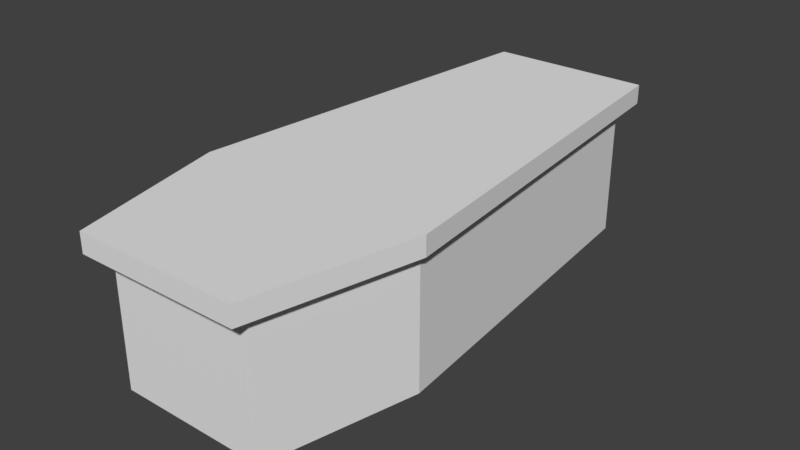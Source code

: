 # Source: coffin_2.blend  (saved by Blender 2.79.0; exported with 4.5.12 LTS)
import bpy
from mathutils import Matrix  # noqa: F401  (used for matrix-valued properties, if any)

bpy.ops.wm.read_factory_settings(use_empty=True)
scene = bpy.context.scene
scene.name = 'Scene'

# ---- collections
col_collection_1 = bpy.data.collections.new('Collection 1'); scene.collection.children.link(col_collection_1)

# ---- materials (node trees are filled in below, after node groups)
mat_material = bpy.data.materials.new('Material')
mat_material.alpha_threshold = 0.0
mat_material.use_transparent_shadow = False
mat_material.roughness = 0.5
mat_material.line_color = (0.0, 0.0, 0.0, 1.0)

# ---- material node trees

# ---- world
world_world = bpy.data.worlds.new('World'); scene.world = world_world
world_world.color = (0.05088, 0.05088, 0.05088)
world_world.use_sun_shadow = False
world_world.sun_shadow_jitter_overblur = 0.0
world_world.cycles.sampling_method = 'MANUAL'

# ---- meshes
me_cube_002 = bpy.data.meshes.new('Cube.002')
me_cube_002.from_pydata([(1.099, 3.717, 0.7497), (1.099, 3.717, 1.012), (1.099, -3.626, 0.7497), (1.099, -3.626, 1.012), (-1.099, -3.626, 0.7497), (-1.099, -3.626, 1.012), (-1.099, 3.717, 0.7497), (-1.099, 3.717, 1.012), (1.604, -1.471, 1.012), (-1.604, -1.471, 1.012), (-1.604, -1.471, 0.7497), (1.604, -1.471, 0.7497)], [], [(11, 8, 3, 2), (2, 3, 5, 4), (10, 9, 7, 6), (4, 5, 9, 10), (0, 1, 8, 11), (1, 0, 6, 7), (5, 3, 9), (3, 8, 9), (8, 1, 9), (7, 9, 1), (10, 11, 2), (4, 10, 2), (11, 10, 0), (6, 0, 10)])
_uv = me_cube_002.uv_layers.new(name='UVMap')
_uv.uv.foreach_set('vector', [0.5275, 0.1706, 0.5073, 0.1706, 0.5073, 0.002065, 0.5275, 0.002065, 0.5993, 0.1858, 0.5782, 0.1858, 0.5782, 0.008473, 0.5993, 0.008473, 0.5427, 0.1779, 0.5634, 0.1779, 0.5634, 0.5838, 0.5427, 0.5838, 0.5427, 0.005536, 0.5634, 0.005536, 0.5634, 0.1779, 0.5427, 0.1779, 0.5275, 0.5675, 0.5073, 0.5675, 0.5073, 0.1706, 0.5275, 0.1706, 0.6178, 0.01118, 0.6385, 0.01118, 0.6385, 0.1848, 0.6178, 0.1848, 0.04186, 0.01027, 0.1981, 0.01027, 0.006014, 0.1634, 0.1981, 0.01027, 0.2339, 0.1634, 0.006014, 0.1634, 0.2339, 0.1634, 0.1981, 0.532, 0.006014, 0.1634, 0.04186, 0.532, 0.006014, 0.1634, 0.1981, 0.532, 0.2428, 0.3795, 0.472, 0.3795, 0.4359, 0.5335, 0.2789, 0.5335, 0.2428, 0.3795, 0.4359, 0.5335, 0.472, 0.3795, 0.2428, 0.3795, 0.4359, 0.008803, 0.2789, 0.008803, 0.4359, 0.008803, 0.2428, 0.3795])
me_cube_002.materials.append(mat_material)
me_cube_002.use_remesh_preserve_volume = False
me_cube_002.use_remesh_preserve_attributes = False
me_cube_002.use_mirror_vertex_groups = False
me_cube_002.update()
me_cube = bpy.data.meshes.new('Cube')
me_cube.from_pydata([(1.0, 3.341, -1.0), (1.0, -3.341, -1.0), (-1.0, -3.341, -1.0), (-1.0, 3.341, -1.0), (1.459, -1.38, -1.0), (-1.459, -1.38, -1.0), (1.0, 3.341, 0.7615), (1.0, -3.341, 0.7615), (-1.0, -3.341, 0.7615), (-1.0, 3.341, 0.7615), (-1.459, -1.38, 0.7615), (1.459, -1.38, 0.7615), (0.8551, 3.107, 0.7663), (0.8551, -3.163, 0.7663), (-0.8551, -3.163, 0.7663), (-0.8551, 3.107, 0.7663), (-1.248, -1.323, 0.7663), (1.248, -1.323, 0.7663), (0.8551, 3.107, -0.8956), (0.8551, -3.163, -0.8956), (-0.8551, -3.163, -0.8956), (-0.8551, 3.107, -0.8956), (-1.248, -1.323, -0.8956), (1.248, -1.323, -0.8956)], [], [(4, 1, 2, 5), (6, 0, 3, 9), (0, 4, 5, 3), (0, 6, 11, 4), (2, 8, 10, 5), (5, 10, 9, 3), (1, 7, 8, 2), (4, 11, 7, 1), (8, 7, 13, 14), (6, 9, 15, 12), (11, 6, 12, 17), (7, 11, 17, 13), (9, 10, 16, 15), (10, 8, 14, 16), (13, 17, 23, 19), (15, 16, 22, 21), (16, 14, 20, 22), (14, 13, 19, 20), (12, 15, 21, 18), (17, 12, 18, 23), (18, 21, 22, 20, 19, 23)])
_uv = me_cube.uv_layers.new(name='UVMap')
_uv.uv.foreach_set('vector', [0.2253, 0.3645, 0.1899, 0.5159, 0.03545, 0.5159, 0.0, 0.3645, 0.2253, 0.5159, 0.3613, 0.5159, 0.3613, 0.6703, 0.2253, 0.6703, 0.1899, 9.205e-08, 0.2253, 0.3645, 0.0, 0.3645, 0.03545, 0.0, 0.7793, 0.5159, 0.6433, 0.5159, 0.6433, 0.1515, 0.7793, 0.1515, 0.9154, 0.5159, 0.7793, 0.5159, 0.7793, 0.3644, 0.9154, 0.3644, 0.9154, 0.3644, 0.7793, 0.3644, 0.7793, 7.364e-08, 0.9154, 0.0, 0.7793, 0.6703, 0.6433, 0.6703, 0.6433, 0.5159, 0.7793, 0.5159, 0.7793, 0.1515, 0.6433, 0.1515, 0.6433, 0.0, 0.7793, 5.523e-08, 0.4152, 0.5159, 0.2608, 0.5159, 0.272, 0.5022, 0.404, 0.5022, 0.2608, 0.0, 0.4152, 9.205e-08, 0.404, 0.01806, 0.272, 0.01806, 0.2253, 0.3645, 0.2608, 0.0, 0.272, 0.01806, 0.2416, 0.3601, 0.2608, 0.5159, 0.2253, 0.3645, 0.2416, 0.3601, 0.272, 0.5022, 0.4152, 9.205e-08, 0.4506, 0.3645, 0.4343, 0.3601, 0.404, 0.01806, 0.4506, 0.3645, 0.4152, 0.5159, 0.404, 0.5022, 0.4343, 0.3601, 0.4506, 0.9683, 0.4506, 0.8263, 0.579, 0.8263, 0.579, 0.9683, 1.381e-08, 1.0, 0.0, 0.6579, 0.1283, 0.6579, 0.1283, 1.0, 0.0, 0.6579, 0.0, 0.5159, 0.1283, 0.5159, 0.1283, 0.6579, 0.7716, 0.6703, 0.7716, 0.8024, 0.6433, 0.8024, 0.6433, 0.6703, 0.3536, 0.6703, 0.3536, 0.8024, 0.2253, 0.8024, 0.2253, 0.6703, 0.4506, 0.8263, 0.4506, 0.4841, 0.579, 0.4841, 0.579, 0.8263, 0.481, 0.0, 0.613, 1.473e-07, 0.6433, 0.342, 0.613, 0.4841, 0.481, 0.4841, 0.4506, 0.342])
me_cube.materials.append(mat_material)
me_cube.use_remesh_preserve_volume = False
me_cube.use_remesh_preserve_attributes = False
me_cube.use_mirror_vertex_groups = False
me_cube.update()

# ---- objects
ob_cube_002 = bpy.data.objects.new('Cube.002', me_cube_002)
ob_cube = bpy.data.objects.new('Cube', me_cube)

# ---- transforms, parenting, visibility, modifiers, constraints
ob_cube_002.location = (0.0, 0.0, 1.023)
ob_cube_002.lock_rotations_4d = False
ob_cube_002.empty_display_type = 'ARROWS'
ob_cube_002.lineart.crease_threshold = 0.0
ob_cube.location = (0.0, 0.0, 1.0)
ob_cube.lock_rotations_4d = False
ob_cube.empty_display_type = 'ARROWS'
ob_cube.lineart.crease_threshold = 0.0

# ---- collection membership
col_collection_1.objects.link(ob_cube_002)
col_collection_1.objects.link(ob_cube)

# ---- scene / render settings (as saved in the file)
scene.frame_start = 1; scene.frame_end = 250; scene.frame_set(1)
scene.render.engine = 'BLENDER_EEVEE_NEXT'
scene.render.resolution_percentage = 50
scene.render.dither_intensity = 0.0
scene.cycles.use_denoising = False
scene.cycles.samples = 128
scene.cycles.sampling_pattern = 'TABULATED_SOBOL'
scene.cycles.use_adaptive_sampling = False
scene.cycles.use_light_tree = False
scene.cycles.blur_glossy = 0.0
scene.cycles.sample_clamp_indirect = 0.0
scene.view_settings.view_transform = 'Standard'
bpy.context.view_layer.update()

# ---- added for rendering (the .blend has no active camera and no usable light): camera, sun
cam_auto = bpy.data.cameras.new('AutoCamera')
cam_auto.lens = 50.0
cam_auto.sensor_width = 36.0
cam_auto.clip_end = 1000.0
ob_auto_camera = bpy.data.objects.new('AutoCamera', cam_auto)
scene.collection.objects.link(ob_auto_camera)
ob_auto_camera.location = (7.64874, -9.13295, 7.13657)
ob_auto_camera.rotation_euler = (1.09748, -7.21219e-08, 0.694738)
scene.camera = ob_auto_camera
light_auto_sun = bpy.data.lights.new('AutoSun', 'SUN')
light_auto_sun.energy = 3.0
light_auto_sun.angle = 0.0523599
ob_auto_sun = bpy.data.objects.new('AutoSun', light_auto_sun)
scene.collection.objects.link(ob_auto_sun)
ob_auto_sun.rotation_euler = (0.872665, 0.174533, 0.523599)
bpy.context.view_layer.update()
